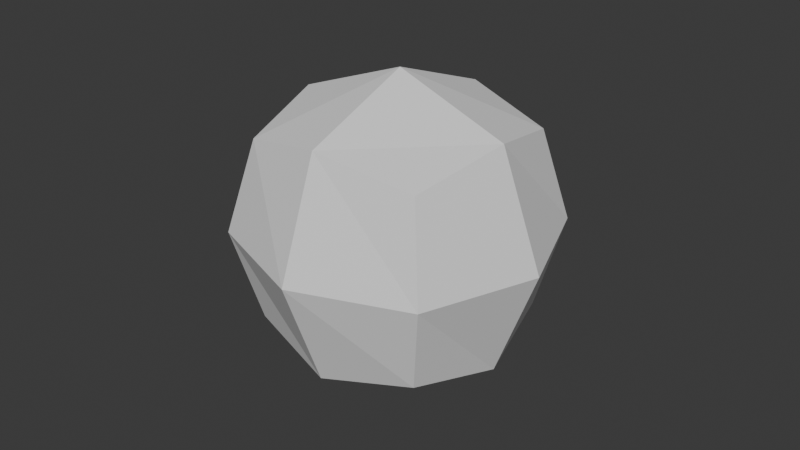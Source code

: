 # Source: cubie.blend  (saved by Blender 4.0.36; exported with 4.5.12 LTS)
import bpy
from mathutils import Matrix  # noqa: F401  (used for matrix-valued properties, if any)

bpy.ops.wm.read_factory_settings(use_empty=True)
scene = bpy.context.scene
scene.name = 'Scene'

# ---- collections
col_collection = bpy.data.collections.new('Collection'); scene.collection.children.link(col_collection)

# ---- world
world_world = bpy.data.worlds.new('World'); scene.world = world_world
world_world.use_nodes = True; world_world.node_tree.nodes.clear()
_N = world_world.node_tree.nodes; _L = world_world.node_tree.links
n0 = _N.new('ShaderNodeOutputWorld'); n0.name = 'World Output'; n0.location = (300, 300)
n1 = _N.new('ShaderNodeBackground'); n1.name = 'Background'; n1.location = (10, 300)
n1.inputs[0].default_value = (0.05088, 0.05088, 0.05088, 1.0)
_L.new(n1.outputs[0], n0.inputs[0])
n0.is_active_output = True
world_world.color = (0.05088, 0.05088, 0.05088)
world_world.use_sun_shadow = False
world_world.sun_shadow_jitter_overblur = 0.0

# ---- meshes
me_cube_001 = bpy.data.meshes.new('Cube.001')
me_cube_001.from_pydata([(-1.0, -1.0, -1.0), (-1.0, -1.0, 1.0), (-1.0, 1.0, -1.0), (-1.0, 1.0, 1.0), (1.0, -1.0, -1.0), (1.0, -1.0, 1.0), (1.0, 1.0, -1.0), (1.0, 1.0, 1.0)], [], [(0, 1, 3, 2), (2, 3, 7, 6), (6, 7, 5, 4), (4, 5, 1, 0), (2, 6, 4, 0), (7, 3, 1, 5)])
_uv = me_cube_001.uv_layers.new(name='UVMap')
_uv.uv.foreach_set('vector', [0.375, 0.0, 0.625, 0.0, 0.625, 0.25, 0.375, 0.25, 0.375, 0.25, 0.625, 0.25, 0.625, 0.5, 0.375, 0.5, 0.375, 0.5, 0.625, 0.5, 0.625, 0.75, 0.375, 0.75, 0.375, 0.75, 0.625, 0.75, 0.625, 1.0, 0.375, 1.0, 0.125, 0.5, 0.375, 0.5, 0.375, 0.75, 0.125, 0.75, 0.625, 0.5, 0.875, 0.5, 0.875, 0.75, 0.625, 0.75])
me_cube_001.update()

# ---- objects
ob_cube = bpy.data.objects.new('Cube', me_cube_001)

# ---- transforms, parenting, visibility, modifiers, constraints
ob_cube.location = (0.0, 0.0, 0.0)
_m = ob_cube.modifiers.new('Subdivision', 'SUBSURF')
_m.quality = 8
_m.render_levels = 1

# ---- collection membership
col_collection.objects.link(ob_cube)

# ---- scene / render settings (as saved in the file)
scene.frame_start = 1; scene.frame_end = 240; scene.frame_set(21)
scene.render.engine = 'BLENDER_EEVEE_NEXT'
scene.render.fps = 60
scene.cycles.sampling_pattern = 'TABULATED_SOBOL'
bpy.context.view_layer.update()

# ---- added for rendering (the .blend has no active camera and no usable light): camera, sun
cam_auto = bpy.data.cameras.new('AutoCamera')
cam_auto.lens = 50.0
cam_auto.sensor_width = 36.0
cam_auto.clip_end = 1000.0
ob_auto_camera = bpy.data.objects.new('AutoCamera', cam_auto)
scene.collection.objects.link(ob_auto_camera)
ob_auto_camera.location = (3.20507, -3.84609, 2.56406)
ob_auto_camera.rotation_euler = (1.09748, -7.21219e-08, 0.694738)
scene.camera = ob_auto_camera
light_auto_sun = bpy.data.lights.new('AutoSun', 'SUN')
light_auto_sun.energy = 3.0
light_auto_sun.angle = 0.0523599
ob_auto_sun = bpy.data.objects.new('AutoSun', light_auto_sun)
scene.collection.objects.link(ob_auto_sun)
ob_auto_sun.rotation_euler = (0.872665, 0.174533, 0.523599)
bpy.context.view_layer.update()
